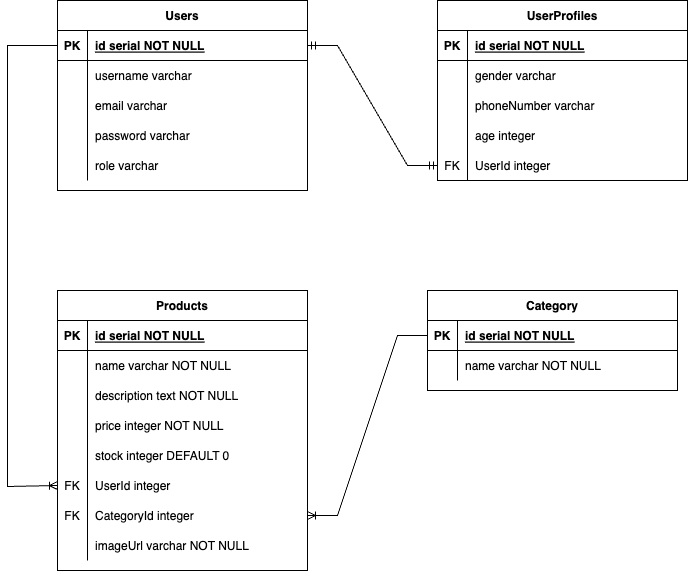

The diagram above was exported from draw.io. Its source (the exported page's mxGraphModel, read from the mxfile embedded in the PNG):
<mxGraphModel dx="1377" dy="638" grid="1" gridSize="10" guides="1" tooltips="1" connect="1" arrows="1" fold="1" page="1" pageScale="1" pageWidth="850" pageHeight="1100" math="0" shadow="0" extFonts="Permanent Marker^https://fonts.googleapis.com/css?family=Permanent+Marker">
  <root>
    <mxCell id="0" />
    <mxCell id="1" parent="0" />
    <mxCell id="C-vyLk0tnHw3VtMMgP7b-23" value="Users" style="shape=table;startSize=30;container=1;collapsible=1;childLayout=tableLayout;fixedRows=1;rowLines=0;fontStyle=1;align=center;resizeLast=1;" parent="1" vertex="1">
      <mxGeometry x="120" y="120" width="250" height="190" as="geometry" />
    </mxCell>
    <mxCell id="C-vyLk0tnHw3VtMMgP7b-24" value="" style="shape=partialRectangle;collapsible=0;dropTarget=0;pointerEvents=0;fillColor=none;points=[[0,0.5],[1,0.5]];portConstraint=eastwest;top=0;left=0;right=0;bottom=1;" parent="C-vyLk0tnHw3VtMMgP7b-23" vertex="1">
      <mxGeometry y="30" width="250" height="30" as="geometry" />
    </mxCell>
    <mxCell id="C-vyLk0tnHw3VtMMgP7b-25" value="PK" style="shape=partialRectangle;overflow=hidden;connectable=0;fillColor=none;top=0;left=0;bottom=0;right=0;fontStyle=1;" parent="C-vyLk0tnHw3VtMMgP7b-24" vertex="1">
      <mxGeometry width="30" height="30" as="geometry">
        <mxRectangle width="30" height="30" as="alternateBounds" />
      </mxGeometry>
    </mxCell>
    <mxCell id="C-vyLk0tnHw3VtMMgP7b-26" value="id serial NOT NULL " style="shape=partialRectangle;overflow=hidden;connectable=0;fillColor=none;top=0;left=0;bottom=0;right=0;align=left;spacingLeft=6;fontStyle=5;" parent="C-vyLk0tnHw3VtMMgP7b-24" vertex="1">
      <mxGeometry x="30" width="220" height="30" as="geometry">
        <mxRectangle width="220" height="30" as="alternateBounds" />
      </mxGeometry>
    </mxCell>
    <mxCell id="C-vyLk0tnHw3VtMMgP7b-27" value="" style="shape=partialRectangle;collapsible=0;dropTarget=0;pointerEvents=0;fillColor=none;points=[[0,0.5],[1,0.5]];portConstraint=eastwest;top=0;left=0;right=0;bottom=0;" parent="C-vyLk0tnHw3VtMMgP7b-23" vertex="1">
      <mxGeometry y="60" width="250" height="30" as="geometry" />
    </mxCell>
    <mxCell id="C-vyLk0tnHw3VtMMgP7b-28" value="" style="shape=partialRectangle;overflow=hidden;connectable=0;fillColor=none;top=0;left=0;bottom=0;right=0;" parent="C-vyLk0tnHw3VtMMgP7b-27" vertex="1">
      <mxGeometry width="30" height="30" as="geometry">
        <mxRectangle width="30" height="30" as="alternateBounds" />
      </mxGeometry>
    </mxCell>
    <mxCell id="C-vyLk0tnHw3VtMMgP7b-29" value="username varchar" style="shape=partialRectangle;overflow=hidden;connectable=0;fillColor=none;top=0;left=0;bottom=0;right=0;align=left;spacingLeft=6;" parent="C-vyLk0tnHw3VtMMgP7b-27" vertex="1">
      <mxGeometry x="30" width="220" height="30" as="geometry">
        <mxRectangle width="220" height="30" as="alternateBounds" />
      </mxGeometry>
    </mxCell>
    <mxCell id="-gdocYgH8SQRp1aRCTGm-1" value="" style="shape=partialRectangle;collapsible=0;dropTarget=0;pointerEvents=0;fillColor=none;points=[[0,0.5],[1,0.5]];portConstraint=eastwest;top=0;left=0;right=0;bottom=0;" parent="C-vyLk0tnHw3VtMMgP7b-23" vertex="1">
      <mxGeometry y="90" width="250" height="30" as="geometry" />
    </mxCell>
    <mxCell id="-gdocYgH8SQRp1aRCTGm-2" value="" style="shape=partialRectangle;overflow=hidden;connectable=0;fillColor=none;top=0;left=0;bottom=0;right=0;" parent="-gdocYgH8SQRp1aRCTGm-1" vertex="1">
      <mxGeometry width="30" height="30" as="geometry">
        <mxRectangle width="30" height="30" as="alternateBounds" />
      </mxGeometry>
    </mxCell>
    <mxCell id="-gdocYgH8SQRp1aRCTGm-3" value="email varchar" style="shape=partialRectangle;overflow=hidden;connectable=0;fillColor=none;top=0;left=0;bottom=0;right=0;align=left;spacingLeft=6;" parent="-gdocYgH8SQRp1aRCTGm-1" vertex="1">
      <mxGeometry x="30" width="220" height="30" as="geometry">
        <mxRectangle width="220" height="30" as="alternateBounds" />
      </mxGeometry>
    </mxCell>
    <mxCell id="-gdocYgH8SQRp1aRCTGm-4" value="" style="shape=partialRectangle;collapsible=0;dropTarget=0;pointerEvents=0;fillColor=none;points=[[0,0.5],[1,0.5]];portConstraint=eastwest;top=0;left=0;right=0;bottom=0;" parent="C-vyLk0tnHw3VtMMgP7b-23" vertex="1">
      <mxGeometry y="120" width="250" height="30" as="geometry" />
    </mxCell>
    <mxCell id="-gdocYgH8SQRp1aRCTGm-5" value="" style="shape=partialRectangle;overflow=hidden;connectable=0;fillColor=none;top=0;left=0;bottom=0;right=0;" parent="-gdocYgH8SQRp1aRCTGm-4" vertex="1">
      <mxGeometry width="30" height="30" as="geometry">
        <mxRectangle width="30" height="30" as="alternateBounds" />
      </mxGeometry>
    </mxCell>
    <mxCell id="-gdocYgH8SQRp1aRCTGm-6" value="password varchar" style="shape=partialRectangle;overflow=hidden;connectable=0;fillColor=none;top=0;left=0;bottom=0;right=0;align=left;spacingLeft=6;" parent="-gdocYgH8SQRp1aRCTGm-4" vertex="1">
      <mxGeometry x="30" width="220" height="30" as="geometry">
        <mxRectangle width="220" height="30" as="alternateBounds" />
      </mxGeometry>
    </mxCell>
    <mxCell id="-gdocYgH8SQRp1aRCTGm-7" value="" style="shape=partialRectangle;collapsible=0;dropTarget=0;pointerEvents=0;fillColor=none;points=[[0,0.5],[1,0.5]];portConstraint=eastwest;top=0;left=0;right=0;bottom=0;" parent="C-vyLk0tnHw3VtMMgP7b-23" vertex="1">
      <mxGeometry y="150" width="250" height="30" as="geometry" />
    </mxCell>
    <mxCell id="-gdocYgH8SQRp1aRCTGm-8" value="" style="shape=partialRectangle;overflow=hidden;connectable=0;fillColor=none;top=0;left=0;bottom=0;right=0;" parent="-gdocYgH8SQRp1aRCTGm-7" vertex="1">
      <mxGeometry width="30" height="30" as="geometry">
        <mxRectangle width="30" height="30" as="alternateBounds" />
      </mxGeometry>
    </mxCell>
    <mxCell id="-gdocYgH8SQRp1aRCTGm-9" value="role varchar" style="shape=partialRectangle;overflow=hidden;connectable=0;fillColor=none;top=0;left=0;bottom=0;right=0;align=left;spacingLeft=6;" parent="-gdocYgH8SQRp1aRCTGm-7" vertex="1">
      <mxGeometry x="30" width="220" height="30" as="geometry">
        <mxRectangle width="220" height="30" as="alternateBounds" />
      </mxGeometry>
    </mxCell>
    <mxCell id="-gdocYgH8SQRp1aRCTGm-10" value="UserProfiles" style="shape=table;startSize=30;container=1;collapsible=1;childLayout=tableLayout;fixedRows=1;rowLines=0;fontStyle=1;align=center;resizeLast=1;" parent="1" vertex="1">
      <mxGeometry x="500" y="120" width="250" height="180" as="geometry" />
    </mxCell>
    <mxCell id="-gdocYgH8SQRp1aRCTGm-11" value="" style="shape=partialRectangle;collapsible=0;dropTarget=0;pointerEvents=0;fillColor=none;points=[[0,0.5],[1,0.5]];portConstraint=eastwest;top=0;left=0;right=0;bottom=1;" parent="-gdocYgH8SQRp1aRCTGm-10" vertex="1">
      <mxGeometry y="30" width="250" height="30" as="geometry" />
    </mxCell>
    <mxCell id="-gdocYgH8SQRp1aRCTGm-12" value="PK" style="shape=partialRectangle;overflow=hidden;connectable=0;fillColor=none;top=0;left=0;bottom=0;right=0;fontStyle=1;" parent="-gdocYgH8SQRp1aRCTGm-11" vertex="1">
      <mxGeometry width="30" height="30" as="geometry">
        <mxRectangle width="30" height="30" as="alternateBounds" />
      </mxGeometry>
    </mxCell>
    <mxCell id="-gdocYgH8SQRp1aRCTGm-13" value="id serial NOT NULL " style="shape=partialRectangle;overflow=hidden;connectable=0;fillColor=none;top=0;left=0;bottom=0;right=0;align=left;spacingLeft=6;fontStyle=5;" parent="-gdocYgH8SQRp1aRCTGm-11" vertex="1">
      <mxGeometry x="30" width="220" height="30" as="geometry">
        <mxRectangle width="220" height="30" as="alternateBounds" />
      </mxGeometry>
    </mxCell>
    <mxCell id="-gdocYgH8SQRp1aRCTGm-14" value="" style="shape=partialRectangle;collapsible=0;dropTarget=0;pointerEvents=0;fillColor=none;points=[[0,0.5],[1,0.5]];portConstraint=eastwest;top=0;left=0;right=0;bottom=0;" parent="-gdocYgH8SQRp1aRCTGm-10" vertex="1">
      <mxGeometry y="60" width="250" height="30" as="geometry" />
    </mxCell>
    <mxCell id="-gdocYgH8SQRp1aRCTGm-15" value="" style="shape=partialRectangle;overflow=hidden;connectable=0;fillColor=none;top=0;left=0;bottom=0;right=0;" parent="-gdocYgH8SQRp1aRCTGm-14" vertex="1">
      <mxGeometry width="30" height="30" as="geometry">
        <mxRectangle width="30" height="30" as="alternateBounds" />
      </mxGeometry>
    </mxCell>
    <mxCell id="-gdocYgH8SQRp1aRCTGm-16" value="gender varchar" style="shape=partialRectangle;overflow=hidden;connectable=0;fillColor=none;top=0;left=0;bottom=0;right=0;align=left;spacingLeft=6;" parent="-gdocYgH8SQRp1aRCTGm-14" vertex="1">
      <mxGeometry x="30" width="220" height="30" as="geometry">
        <mxRectangle width="220" height="30" as="alternateBounds" />
      </mxGeometry>
    </mxCell>
    <mxCell id="-gdocYgH8SQRp1aRCTGm-17" value="" style="shape=partialRectangle;collapsible=0;dropTarget=0;pointerEvents=0;fillColor=none;points=[[0,0.5],[1,0.5]];portConstraint=eastwest;top=0;left=0;right=0;bottom=0;" parent="-gdocYgH8SQRp1aRCTGm-10" vertex="1">
      <mxGeometry y="90" width="250" height="30" as="geometry" />
    </mxCell>
    <mxCell id="-gdocYgH8SQRp1aRCTGm-18" value="" style="shape=partialRectangle;overflow=hidden;connectable=0;fillColor=none;top=0;left=0;bottom=0;right=0;" parent="-gdocYgH8SQRp1aRCTGm-17" vertex="1">
      <mxGeometry width="30" height="30" as="geometry">
        <mxRectangle width="30" height="30" as="alternateBounds" />
      </mxGeometry>
    </mxCell>
    <mxCell id="-gdocYgH8SQRp1aRCTGm-19" value="phoneNumber varchar" style="shape=partialRectangle;overflow=hidden;connectable=0;fillColor=none;top=0;left=0;bottom=0;right=0;align=left;spacingLeft=6;" parent="-gdocYgH8SQRp1aRCTGm-17" vertex="1">
      <mxGeometry x="30" width="220" height="30" as="geometry">
        <mxRectangle width="220" height="30" as="alternateBounds" />
      </mxGeometry>
    </mxCell>
    <mxCell id="-gdocYgH8SQRp1aRCTGm-45" value="" style="shape=partialRectangle;collapsible=0;dropTarget=0;pointerEvents=0;fillColor=none;points=[[0,0.5],[1,0.5]];portConstraint=eastwest;top=0;left=0;right=0;bottom=0;" parent="-gdocYgH8SQRp1aRCTGm-10" vertex="1">
      <mxGeometry y="120" width="250" height="30" as="geometry" />
    </mxCell>
    <mxCell id="-gdocYgH8SQRp1aRCTGm-46" value="" style="shape=partialRectangle;overflow=hidden;connectable=0;fillColor=none;top=0;left=0;bottom=0;right=0;" parent="-gdocYgH8SQRp1aRCTGm-45" vertex="1">
      <mxGeometry width="30" height="30" as="geometry">
        <mxRectangle width="30" height="30" as="alternateBounds" />
      </mxGeometry>
    </mxCell>
    <mxCell id="-gdocYgH8SQRp1aRCTGm-47" value="age integer" style="shape=partialRectangle;overflow=hidden;connectable=0;fillColor=none;top=0;left=0;bottom=0;right=0;align=left;spacingLeft=6;" parent="-gdocYgH8SQRp1aRCTGm-45" vertex="1">
      <mxGeometry x="30" width="220" height="30" as="geometry">
        <mxRectangle width="220" height="30" as="alternateBounds" />
      </mxGeometry>
    </mxCell>
    <mxCell id="-gdocYgH8SQRp1aRCTGm-26" value="" style="shape=partialRectangle;collapsible=0;dropTarget=0;pointerEvents=0;fillColor=none;points=[[0,0.5],[1,0.5]];portConstraint=eastwest;top=0;left=0;right=0;bottom=0;" parent="-gdocYgH8SQRp1aRCTGm-10" vertex="1">
      <mxGeometry y="150" width="250" height="30" as="geometry" />
    </mxCell>
    <mxCell id="-gdocYgH8SQRp1aRCTGm-27" value="FK" style="shape=partialRectangle;overflow=hidden;connectable=0;fillColor=none;top=0;left=0;bottom=0;right=0;" parent="-gdocYgH8SQRp1aRCTGm-26" vertex="1">
      <mxGeometry width="30" height="30" as="geometry">
        <mxRectangle width="30" height="30" as="alternateBounds" />
      </mxGeometry>
    </mxCell>
    <mxCell id="-gdocYgH8SQRp1aRCTGm-28" value="UserId integer" style="shape=partialRectangle;overflow=hidden;connectable=0;fillColor=none;top=0;left=0;bottom=0;right=0;align=left;spacingLeft=6;" parent="-gdocYgH8SQRp1aRCTGm-26" vertex="1">
      <mxGeometry x="30" width="220" height="30" as="geometry">
        <mxRectangle width="220" height="30" as="alternateBounds" />
      </mxGeometry>
    </mxCell>
    <mxCell id="-gdocYgH8SQRp1aRCTGm-29" value="Products" style="shape=table;startSize=30;container=1;collapsible=1;childLayout=tableLayout;fixedRows=1;rowLines=0;fontStyle=1;align=center;resizeLast=1;" parent="1" vertex="1">
      <mxGeometry x="120" y="410" width="250" height="280" as="geometry" />
    </mxCell>
    <mxCell id="-gdocYgH8SQRp1aRCTGm-30" value="" style="shape=partialRectangle;collapsible=0;dropTarget=0;pointerEvents=0;fillColor=none;points=[[0,0.5],[1,0.5]];portConstraint=eastwest;top=0;left=0;right=0;bottom=1;" parent="-gdocYgH8SQRp1aRCTGm-29" vertex="1">
      <mxGeometry y="30" width="250" height="30" as="geometry" />
    </mxCell>
    <mxCell id="-gdocYgH8SQRp1aRCTGm-31" value="PK" style="shape=partialRectangle;overflow=hidden;connectable=0;fillColor=none;top=0;left=0;bottom=0;right=0;fontStyle=1;" parent="-gdocYgH8SQRp1aRCTGm-30" vertex="1">
      <mxGeometry width="30" height="30" as="geometry">
        <mxRectangle width="30" height="30" as="alternateBounds" />
      </mxGeometry>
    </mxCell>
    <mxCell id="-gdocYgH8SQRp1aRCTGm-32" value="id serial NOT NULL " style="shape=partialRectangle;overflow=hidden;connectable=0;fillColor=none;top=0;left=0;bottom=0;right=0;align=left;spacingLeft=6;fontStyle=5;" parent="-gdocYgH8SQRp1aRCTGm-30" vertex="1">
      <mxGeometry x="30" width="220" height="30" as="geometry">
        <mxRectangle width="220" height="30" as="alternateBounds" />
      </mxGeometry>
    </mxCell>
    <mxCell id="-gdocYgH8SQRp1aRCTGm-33" value="" style="shape=partialRectangle;collapsible=0;dropTarget=0;pointerEvents=0;fillColor=none;points=[[0,0.5],[1,0.5]];portConstraint=eastwest;top=0;left=0;right=0;bottom=0;" parent="-gdocYgH8SQRp1aRCTGm-29" vertex="1">
      <mxGeometry y="60" width="250" height="30" as="geometry" />
    </mxCell>
    <mxCell id="-gdocYgH8SQRp1aRCTGm-34" value="" style="shape=partialRectangle;overflow=hidden;connectable=0;fillColor=none;top=0;left=0;bottom=0;right=0;" parent="-gdocYgH8SQRp1aRCTGm-33" vertex="1">
      <mxGeometry width="30" height="30" as="geometry">
        <mxRectangle width="30" height="30" as="alternateBounds" />
      </mxGeometry>
    </mxCell>
    <mxCell id="-gdocYgH8SQRp1aRCTGm-35" value="name varchar NOT NULL" style="shape=partialRectangle;overflow=hidden;connectable=0;fillColor=none;top=0;left=0;bottom=0;right=0;align=left;spacingLeft=6;" parent="-gdocYgH8SQRp1aRCTGm-33" vertex="1">
      <mxGeometry x="30" width="220" height="30" as="geometry">
        <mxRectangle width="220" height="30" as="alternateBounds" />
      </mxGeometry>
    </mxCell>
    <mxCell id="-gdocYgH8SQRp1aRCTGm-48" value="" style="shape=partialRectangle;collapsible=0;dropTarget=0;pointerEvents=0;fillColor=none;points=[[0,0.5],[1,0.5]];portConstraint=eastwest;top=0;left=0;right=0;bottom=0;" parent="-gdocYgH8SQRp1aRCTGm-29" vertex="1">
      <mxGeometry y="90" width="250" height="30" as="geometry" />
    </mxCell>
    <mxCell id="-gdocYgH8SQRp1aRCTGm-49" value="" style="shape=partialRectangle;overflow=hidden;connectable=0;fillColor=none;top=0;left=0;bottom=0;right=0;" parent="-gdocYgH8SQRp1aRCTGm-48" vertex="1">
      <mxGeometry width="30" height="30" as="geometry">
        <mxRectangle width="30" height="30" as="alternateBounds" />
      </mxGeometry>
    </mxCell>
    <mxCell id="-gdocYgH8SQRp1aRCTGm-50" value="description text NOT NULL" style="shape=partialRectangle;overflow=hidden;connectable=0;fillColor=none;top=0;left=0;bottom=0;right=0;align=left;spacingLeft=6;" parent="-gdocYgH8SQRp1aRCTGm-48" vertex="1">
      <mxGeometry x="30" width="220" height="30" as="geometry">
        <mxRectangle width="220" height="30" as="alternateBounds" />
      </mxGeometry>
    </mxCell>
    <mxCell id="-gdocYgH8SQRp1aRCTGm-36" value="" style="shape=partialRectangle;collapsible=0;dropTarget=0;pointerEvents=0;fillColor=none;points=[[0,0.5],[1,0.5]];portConstraint=eastwest;top=0;left=0;right=0;bottom=0;" parent="-gdocYgH8SQRp1aRCTGm-29" vertex="1">
      <mxGeometry y="120" width="250" height="30" as="geometry" />
    </mxCell>
    <mxCell id="-gdocYgH8SQRp1aRCTGm-37" value="" style="shape=partialRectangle;overflow=hidden;connectable=0;fillColor=none;top=0;left=0;bottom=0;right=0;" parent="-gdocYgH8SQRp1aRCTGm-36" vertex="1">
      <mxGeometry width="30" height="30" as="geometry">
        <mxRectangle width="30" height="30" as="alternateBounds" />
      </mxGeometry>
    </mxCell>
    <mxCell id="-gdocYgH8SQRp1aRCTGm-38" value="price integer NOT NULL" style="shape=partialRectangle;overflow=hidden;connectable=0;fillColor=none;top=0;left=0;bottom=0;right=0;align=left;spacingLeft=6;" parent="-gdocYgH8SQRp1aRCTGm-36" vertex="1">
      <mxGeometry x="30" width="220" height="30" as="geometry">
        <mxRectangle width="220" height="30" as="alternateBounds" />
      </mxGeometry>
    </mxCell>
    <mxCell id="-gdocYgH8SQRp1aRCTGm-84" value="" style="shape=partialRectangle;collapsible=0;dropTarget=0;pointerEvents=0;fillColor=none;points=[[0,0.5],[1,0.5]];portConstraint=eastwest;top=0;left=0;right=0;bottom=0;" parent="-gdocYgH8SQRp1aRCTGm-29" vertex="1">
      <mxGeometry y="150" width="250" height="30" as="geometry" />
    </mxCell>
    <mxCell id="-gdocYgH8SQRp1aRCTGm-85" value="" style="shape=partialRectangle;overflow=hidden;connectable=0;fillColor=none;top=0;left=0;bottom=0;right=0;" parent="-gdocYgH8SQRp1aRCTGm-84" vertex="1">
      <mxGeometry width="30" height="30" as="geometry">
        <mxRectangle width="30" height="30" as="alternateBounds" />
      </mxGeometry>
    </mxCell>
    <mxCell id="-gdocYgH8SQRp1aRCTGm-86" value="stock integer DEFAULT 0" style="shape=partialRectangle;overflow=hidden;connectable=0;fillColor=none;top=0;left=0;bottom=0;right=0;align=left;spacingLeft=6;" parent="-gdocYgH8SQRp1aRCTGm-84" vertex="1">
      <mxGeometry x="30" width="220" height="30" as="geometry">
        <mxRectangle width="220" height="30" as="alternateBounds" />
      </mxGeometry>
    </mxCell>
    <mxCell id="-gdocYgH8SQRp1aRCTGm-42" value="" style="shape=partialRectangle;collapsible=0;dropTarget=0;pointerEvents=0;fillColor=none;points=[[0,0.5],[1,0.5]];portConstraint=eastwest;top=0;left=0;right=0;bottom=0;" parent="-gdocYgH8SQRp1aRCTGm-29" vertex="1">
      <mxGeometry y="180" width="250" height="30" as="geometry" />
    </mxCell>
    <mxCell id="-gdocYgH8SQRp1aRCTGm-43" value="FK" style="shape=partialRectangle;overflow=hidden;connectable=0;fillColor=none;top=0;left=0;bottom=0;right=0;" parent="-gdocYgH8SQRp1aRCTGm-42" vertex="1">
      <mxGeometry width="30" height="30" as="geometry">
        <mxRectangle width="30" height="30" as="alternateBounds" />
      </mxGeometry>
    </mxCell>
    <mxCell id="-gdocYgH8SQRp1aRCTGm-44" value="UserId integer" style="shape=partialRectangle;overflow=hidden;connectable=0;fillColor=none;top=0;left=0;bottom=0;right=0;align=left;spacingLeft=6;" parent="-gdocYgH8SQRp1aRCTGm-42" vertex="1">
      <mxGeometry x="30" width="220" height="30" as="geometry">
        <mxRectangle width="220" height="30" as="alternateBounds" />
      </mxGeometry>
    </mxCell>
    <mxCell id="-gdocYgH8SQRp1aRCTGm-76" value="" style="shape=partialRectangle;collapsible=0;dropTarget=0;pointerEvents=0;fillColor=none;points=[[0,0.5],[1,0.5]];portConstraint=eastwest;top=0;left=0;right=0;bottom=0;" parent="-gdocYgH8SQRp1aRCTGm-29" vertex="1">
      <mxGeometry y="210" width="250" height="30" as="geometry" />
    </mxCell>
    <mxCell id="-gdocYgH8SQRp1aRCTGm-77" value="FK" style="shape=partialRectangle;overflow=hidden;connectable=0;fillColor=none;top=0;left=0;bottom=0;right=0;" parent="-gdocYgH8SQRp1aRCTGm-76" vertex="1">
      <mxGeometry width="30" height="30" as="geometry">
        <mxRectangle width="30" height="30" as="alternateBounds" />
      </mxGeometry>
    </mxCell>
    <mxCell id="-gdocYgH8SQRp1aRCTGm-78" value="CategoryId integer" style="shape=partialRectangle;overflow=hidden;connectable=0;fillColor=none;top=0;left=0;bottom=0;right=0;align=left;spacingLeft=6;" parent="-gdocYgH8SQRp1aRCTGm-76" vertex="1">
      <mxGeometry x="30" width="220" height="30" as="geometry">
        <mxRectangle width="220" height="30" as="alternateBounds" />
      </mxGeometry>
    </mxCell>
    <mxCell id="S9ydxFg7CgH8wybyUs7N-1" value="" style="shape=partialRectangle;collapsible=0;dropTarget=0;pointerEvents=0;fillColor=none;points=[[0,0.5],[1,0.5]];portConstraint=eastwest;top=0;left=0;right=0;bottom=0;" vertex="1" parent="-gdocYgH8SQRp1aRCTGm-29">
      <mxGeometry y="240" width="250" height="30" as="geometry" />
    </mxCell>
    <mxCell id="S9ydxFg7CgH8wybyUs7N-2" value="" style="shape=partialRectangle;overflow=hidden;connectable=0;fillColor=none;top=0;left=0;bottom=0;right=0;" vertex="1" parent="S9ydxFg7CgH8wybyUs7N-1">
      <mxGeometry width="30" height="30" as="geometry">
        <mxRectangle width="30" height="30" as="alternateBounds" />
      </mxGeometry>
    </mxCell>
    <mxCell id="S9ydxFg7CgH8wybyUs7N-3" value="imageUrl varchar NOT NULL" style="shape=partialRectangle;overflow=hidden;connectable=0;fillColor=none;top=0;left=0;bottom=0;right=0;align=left;spacingLeft=6;" vertex="1" parent="S9ydxFg7CgH8wybyUs7N-1">
      <mxGeometry x="30" width="220" height="30" as="geometry">
        <mxRectangle width="220" height="30" as="alternateBounds" />
      </mxGeometry>
    </mxCell>
    <mxCell id="-gdocYgH8SQRp1aRCTGm-51" value="Category" style="shape=table;startSize=30;container=1;collapsible=1;childLayout=tableLayout;fixedRows=1;rowLines=0;fontStyle=1;align=center;resizeLast=1;" parent="1" vertex="1">
      <mxGeometry x="490" y="410" width="250" height="100" as="geometry" />
    </mxCell>
    <mxCell id="-gdocYgH8SQRp1aRCTGm-52" value="" style="shape=partialRectangle;collapsible=0;dropTarget=0;pointerEvents=0;fillColor=none;points=[[0,0.5],[1,0.5]];portConstraint=eastwest;top=0;left=0;right=0;bottom=1;" parent="-gdocYgH8SQRp1aRCTGm-51" vertex="1">
      <mxGeometry y="30" width="250" height="30" as="geometry" />
    </mxCell>
    <mxCell id="-gdocYgH8SQRp1aRCTGm-53" value="PK" style="shape=partialRectangle;overflow=hidden;connectable=0;fillColor=none;top=0;left=0;bottom=0;right=0;fontStyle=1;" parent="-gdocYgH8SQRp1aRCTGm-52" vertex="1">
      <mxGeometry width="30" height="30" as="geometry">
        <mxRectangle width="30" height="30" as="alternateBounds" />
      </mxGeometry>
    </mxCell>
    <mxCell id="-gdocYgH8SQRp1aRCTGm-54" value="id serial NOT NULL " style="shape=partialRectangle;overflow=hidden;connectable=0;fillColor=none;top=0;left=0;bottom=0;right=0;align=left;spacingLeft=6;fontStyle=5;" parent="-gdocYgH8SQRp1aRCTGm-52" vertex="1">
      <mxGeometry x="30" width="220" height="30" as="geometry">
        <mxRectangle width="220" height="30" as="alternateBounds" />
      </mxGeometry>
    </mxCell>
    <mxCell id="-gdocYgH8SQRp1aRCTGm-55" value="" style="shape=partialRectangle;collapsible=0;dropTarget=0;pointerEvents=0;fillColor=none;points=[[0,0.5],[1,0.5]];portConstraint=eastwest;top=0;left=0;right=0;bottom=0;" parent="-gdocYgH8SQRp1aRCTGm-51" vertex="1">
      <mxGeometry y="60" width="250" height="30" as="geometry" />
    </mxCell>
    <mxCell id="-gdocYgH8SQRp1aRCTGm-56" value="" style="shape=partialRectangle;overflow=hidden;connectable=0;fillColor=none;top=0;left=0;bottom=0;right=0;" parent="-gdocYgH8SQRp1aRCTGm-55" vertex="1">
      <mxGeometry width="30" height="30" as="geometry">
        <mxRectangle width="30" height="30" as="alternateBounds" />
      </mxGeometry>
    </mxCell>
    <mxCell id="-gdocYgH8SQRp1aRCTGm-57" value="name varchar NOT NULL" style="shape=partialRectangle;overflow=hidden;connectable=0;fillColor=none;top=0;left=0;bottom=0;right=0;align=left;spacingLeft=6;" parent="-gdocYgH8SQRp1aRCTGm-55" vertex="1">
      <mxGeometry x="30" width="220" height="30" as="geometry">
        <mxRectangle width="220" height="30" as="alternateBounds" />
      </mxGeometry>
    </mxCell>
    <mxCell id="-gdocYgH8SQRp1aRCTGm-79" value="" style="edgeStyle=entityRelationEdgeStyle;fontSize=12;html=1;endArrow=ERmandOne;startArrow=ERmandOne;rounded=0;exitX=1;exitY=0.5;exitDx=0;exitDy=0;entryX=0;entryY=0.5;entryDx=0;entryDy=0;" parent="1" source="C-vyLk0tnHw3VtMMgP7b-24" target="-gdocYgH8SQRp1aRCTGm-26" edge="1">
      <mxGeometry width="100" height="100" relative="1" as="geometry">
        <mxPoint x="540" y="460" as="sourcePoint" />
        <mxPoint x="640" y="360" as="targetPoint" />
      </mxGeometry>
    </mxCell>
    <mxCell id="-gdocYgH8SQRp1aRCTGm-81" value="" style="edgeStyle=orthogonalEdgeStyle;fontSize=12;html=1;endArrow=ERoneToMany;rounded=0;entryX=0;entryY=0.5;entryDx=0;entryDy=0;exitX=0;exitY=0.5;exitDx=0;exitDy=0;" parent="1" source="C-vyLk0tnHw3VtMMgP7b-24" target="-gdocYgH8SQRp1aRCTGm-42" edge="1">
      <mxGeometry width="100" height="100" relative="1" as="geometry">
        <mxPoint x="80" y="340" as="sourcePoint" />
        <mxPoint x="640" y="360" as="targetPoint" />
        <Array as="points">
          <mxPoint x="70" y="165" />
          <mxPoint x="70" y="606" />
        </Array>
      </mxGeometry>
    </mxCell>
    <mxCell id="-gdocYgH8SQRp1aRCTGm-83" value="" style="edgeStyle=entityRelationEdgeStyle;fontSize=12;html=1;endArrow=ERoneToMany;rounded=0;exitX=0;exitY=0.5;exitDx=0;exitDy=0;entryX=1;entryY=0.5;entryDx=0;entryDy=0;" parent="1" source="-gdocYgH8SQRp1aRCTGm-52" target="-gdocYgH8SQRp1aRCTGm-76" edge="1">
      <mxGeometry width="100" height="100" relative="1" as="geometry">
        <mxPoint x="540" y="460" as="sourcePoint" />
        <mxPoint x="640" y="360" as="targetPoint" />
      </mxGeometry>
    </mxCell>
  </root>
</mxGraphModel>